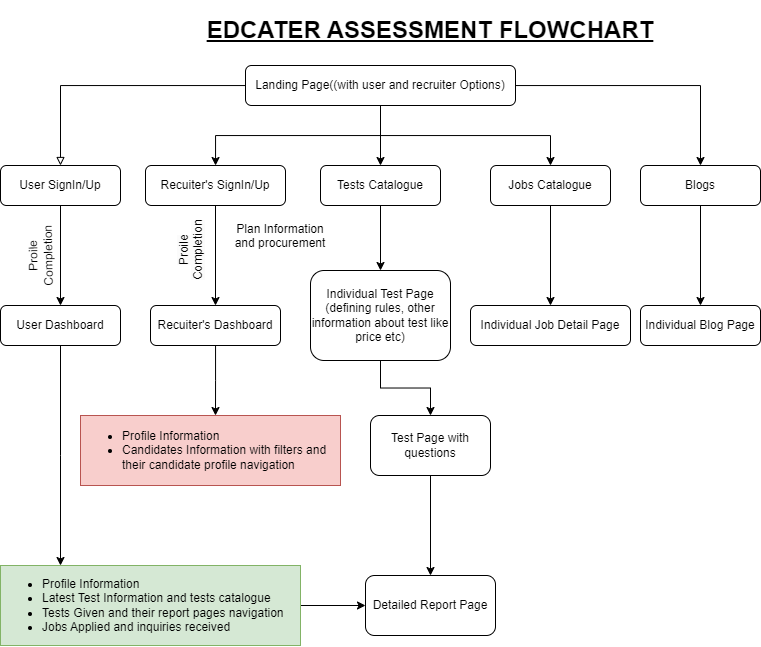

The diagram above was exported from draw.io. Its source (the exported page's mxGraphModel, read from the mxfile embedded in the PNG):
<mxGraphModel dx="1000" dy="1699" grid="1" gridSize="10" guides="1" tooltips="1" connect="1" arrows="1" fold="1" page="1" pageScale="1" pageWidth="827" pageHeight="1169" math="0" shadow="0">
  <root>
    <mxCell id="WIyWlLk6GJQsqaUBKTNV-0" />
    <mxCell id="WIyWlLk6GJQsqaUBKTNV-1" parent="WIyWlLk6GJQsqaUBKTNV-0" />
    <mxCell id="WIyWlLk6GJQsqaUBKTNV-2" value="" style="rounded=0;html=1;jettySize=auto;orthogonalLoop=1;fontSize=11;endArrow=block;endFill=0;strokeWidth=1;shadow=0;labelBackgroundColor=none;edgeStyle=orthogonalEdgeStyle;strokeColor=default;entryX=0.5;entryY=0;entryDx=0;entryDy=0;entryPerimeter=0;" parent="WIyWlLk6GJQsqaUBKTNV-1" source="WIyWlLk6GJQsqaUBKTNV-3" target="VgmIwrOQXUTiSZIp1tYg-3" edge="1">
      <mxGeometry relative="1" as="geometry">
        <mxPoint x="60" y="150" as="targetPoint" />
        <Array as="points">
          <mxPoint x="60" y="80" />
        </Array>
      </mxGeometry>
    </mxCell>
    <mxCell id="VgmIwrOQXUTiSZIp1tYg-12" value="" style="edgeStyle=orthogonalEdgeStyle;rounded=0;orthogonalLoop=1;jettySize=auto;html=1;" edge="1" parent="WIyWlLk6GJQsqaUBKTNV-1" source="WIyWlLk6GJQsqaUBKTNV-3" target="VgmIwrOQXUTiSZIp1tYg-11">
      <mxGeometry relative="1" as="geometry" />
    </mxCell>
    <mxCell id="VgmIwrOQXUTiSZIp1tYg-14" value="" style="edgeStyle=orthogonalEdgeStyle;rounded=0;orthogonalLoop=1;jettySize=auto;html=1;" edge="1" parent="WIyWlLk6GJQsqaUBKTNV-1" source="WIyWlLk6GJQsqaUBKTNV-3" target="VgmIwrOQXUTiSZIp1tYg-13">
      <mxGeometry relative="1" as="geometry" />
    </mxCell>
    <mxCell id="VgmIwrOQXUTiSZIp1tYg-18" value="" style="edgeStyle=orthogonalEdgeStyle;rounded=0;orthogonalLoop=1;jettySize=auto;html=1;" edge="1" parent="WIyWlLk6GJQsqaUBKTNV-1" source="WIyWlLk6GJQsqaUBKTNV-3" target="VgmIwrOQXUTiSZIp1tYg-17">
      <mxGeometry relative="1" as="geometry" />
    </mxCell>
    <mxCell id="VgmIwrOQXUTiSZIp1tYg-25" value="" style="edgeStyle=orthogonalEdgeStyle;rounded=0;orthogonalLoop=1;jettySize=auto;html=1;" edge="1" parent="WIyWlLk6GJQsqaUBKTNV-1" source="WIyWlLk6GJQsqaUBKTNV-3" target="VgmIwrOQXUTiSZIp1tYg-24">
      <mxGeometry relative="1" as="geometry" />
    </mxCell>
    <mxCell id="WIyWlLk6GJQsqaUBKTNV-3" value="Landing Page((with user and recruiter Options)" style="rounded=1;whiteSpace=wrap;html=1;fontSize=12;glass=0;strokeWidth=1;shadow=0;" parent="WIyWlLk6GJQsqaUBKTNV-1" vertex="1">
      <mxGeometry x="245" y="60" width="270" height="40" as="geometry" />
    </mxCell>
    <mxCell id="WIyWlLk6GJQsqaUBKTNV-9" value="Yes" style="edgeStyle=orthogonalEdgeStyle;rounded=0;html=1;jettySize=auto;orthogonalLoop=1;fontSize=11;endArrow=block;endFill=0;endSize=8;strokeWidth=1;shadow=0;labelBackgroundColor=none;" parent="WIyWlLk6GJQsqaUBKTNV-1" source="WIyWlLk6GJQsqaUBKTNV-10" edge="1">
      <mxGeometry y="10" relative="1" as="geometry">
        <mxPoint as="offset" />
        <mxPoint x="320" y="330" as="targetPoint" />
      </mxGeometry>
    </mxCell>
    <mxCell id="VgmIwrOQXUTiSZIp1tYg-5" value="" style="edgeStyle=orthogonalEdgeStyle;rounded=0;orthogonalLoop=1;jettySize=auto;html=1;" edge="1" parent="WIyWlLk6GJQsqaUBKTNV-1" source="WIyWlLk6GJQsqaUBKTNV-11">
      <mxGeometry relative="1" as="geometry">
        <mxPoint x="220" y="350" as="targetPoint" />
      </mxGeometry>
    </mxCell>
    <mxCell id="VgmIwrOQXUTiSZIp1tYg-0" value="&lt;h1&gt;&lt;u&gt;EDCATER ASSESSMENT FLOWCHART&lt;/u&gt;&lt;/h1&gt;" style="text;strokeColor=none;align=center;fillColor=none;html=1;verticalAlign=middle;whiteSpace=wrap;rounded=0;" vertex="1" parent="WIyWlLk6GJQsqaUBKTNV-1">
      <mxGeometry x="190" y="10" width="480" height="30" as="geometry" />
    </mxCell>
    <mxCell id="VgmIwrOQXUTiSZIp1tYg-20" value="" style="edgeStyle=orthogonalEdgeStyle;rounded=0;orthogonalLoop=1;jettySize=auto;html=1;verticalAlign=middle;" edge="1" parent="WIyWlLk6GJQsqaUBKTNV-1" source="VgmIwrOQXUTiSZIp1tYg-3" target="VgmIwrOQXUTiSZIp1tYg-19">
      <mxGeometry relative="1" as="geometry" />
    </mxCell>
    <mxCell id="VgmIwrOQXUTiSZIp1tYg-3" value="User SignIn/Up" style="rounded=1;whiteSpace=wrap;html=1;" vertex="1" parent="WIyWlLk6GJQsqaUBKTNV-1">
      <mxGeometry y="160" width="120" height="40" as="geometry" />
    </mxCell>
    <mxCell id="VgmIwrOQXUTiSZIp1tYg-39" value="" style="edgeStyle=orthogonalEdgeStyle;rounded=0;orthogonalLoop=1;jettySize=auto;html=1;" edge="1" parent="WIyWlLk6GJQsqaUBKTNV-1" source="VgmIwrOQXUTiSZIp1tYg-11" target="VgmIwrOQXUTiSZIp1tYg-38">
      <mxGeometry relative="1" as="geometry" />
    </mxCell>
    <mxCell id="VgmIwrOQXUTiSZIp1tYg-11" value="Recuiter's SignIn/Up" style="whiteSpace=wrap;html=1;rounded=1;glass=0;strokeWidth=1;shadow=0;" vertex="1" parent="WIyWlLk6GJQsqaUBKTNV-1">
      <mxGeometry x="145" y="160" width="140" height="40" as="geometry" />
    </mxCell>
    <mxCell id="VgmIwrOQXUTiSZIp1tYg-42" value="" style="edgeStyle=orthogonalEdgeStyle;rounded=0;orthogonalLoop=1;jettySize=auto;html=1;" edge="1" parent="WIyWlLk6GJQsqaUBKTNV-1" source="VgmIwrOQXUTiSZIp1tYg-13" target="VgmIwrOQXUTiSZIp1tYg-41">
      <mxGeometry relative="1" as="geometry" />
    </mxCell>
    <mxCell id="VgmIwrOQXUTiSZIp1tYg-13" value="Tests Catalogue" style="whiteSpace=wrap;html=1;rounded=1;glass=0;strokeWidth=1;shadow=0;" vertex="1" parent="WIyWlLk6GJQsqaUBKTNV-1">
      <mxGeometry x="320" y="160" width="120" height="40" as="geometry" />
    </mxCell>
    <mxCell id="VgmIwrOQXUTiSZIp1tYg-36" value="" style="edgeStyle=orthogonalEdgeStyle;rounded=0;orthogonalLoop=1;jettySize=auto;html=1;" edge="1" parent="WIyWlLk6GJQsqaUBKTNV-1" source="VgmIwrOQXUTiSZIp1tYg-17" target="VgmIwrOQXUTiSZIp1tYg-35">
      <mxGeometry relative="1" as="geometry" />
    </mxCell>
    <mxCell id="VgmIwrOQXUTiSZIp1tYg-17" value="Jobs Catalogue" style="whiteSpace=wrap;html=1;rounded=1;glass=0;strokeWidth=1;shadow=0;" vertex="1" parent="WIyWlLk6GJQsqaUBKTNV-1">
      <mxGeometry x="490" y="160" width="120" height="40" as="geometry" />
    </mxCell>
    <mxCell id="VgmIwrOQXUTiSZIp1tYg-23" value="" style="edgeStyle=orthogonalEdgeStyle;rounded=0;orthogonalLoop=1;jettySize=auto;html=1;" edge="1" parent="WIyWlLk6GJQsqaUBKTNV-1" source="VgmIwrOQXUTiSZIp1tYg-19" target="VgmIwrOQXUTiSZIp1tYg-21">
      <mxGeometry relative="1" as="geometry">
        <Array as="points">
          <mxPoint x="60" y="450" />
          <mxPoint x="60" y="450" />
        </Array>
      </mxGeometry>
    </mxCell>
    <mxCell id="VgmIwrOQXUTiSZIp1tYg-19" value="User Dashboard" style="whiteSpace=wrap;html=1;rounded=1;" vertex="1" parent="WIyWlLk6GJQsqaUBKTNV-1">
      <mxGeometry y="300" width="120" height="40" as="geometry" />
    </mxCell>
    <mxCell id="VgmIwrOQXUTiSZIp1tYg-53" value="" style="edgeStyle=orthogonalEdgeStyle;rounded=0;orthogonalLoop=1;jettySize=auto;html=1;" edge="1" parent="WIyWlLk6GJQsqaUBKTNV-1" source="VgmIwrOQXUTiSZIp1tYg-21" target="VgmIwrOQXUTiSZIp1tYg-51">
      <mxGeometry relative="1" as="geometry" />
    </mxCell>
    <mxCell id="VgmIwrOQXUTiSZIp1tYg-21" value="&lt;ul&gt;&lt;li&gt;Profile Information&lt;/li&gt;&lt;li&gt;Latest Test Information and tests catalogue&lt;/li&gt;&lt;li&gt;Tests Given and their report pages navigation&lt;/li&gt;&lt;li&gt;Jobs Applied and inquiries received&lt;/li&gt;&lt;/ul&gt;" style="text;strokeColor=#82b366;align=left;fillColor=#d5e8d4;html=1;verticalAlign=middle;whiteSpace=wrap;rounded=0;" vertex="1" parent="WIyWlLk6GJQsqaUBKTNV-1">
      <mxGeometry y="560" width="300" height="80" as="geometry" />
    </mxCell>
    <mxCell id="VgmIwrOQXUTiSZIp1tYg-58" value="" style="edgeStyle=orthogonalEdgeStyle;rounded=0;orthogonalLoop=1;jettySize=auto;html=1;" edge="1" parent="WIyWlLk6GJQsqaUBKTNV-1" source="VgmIwrOQXUTiSZIp1tYg-24" target="VgmIwrOQXUTiSZIp1tYg-57">
      <mxGeometry relative="1" as="geometry" />
    </mxCell>
    <mxCell id="VgmIwrOQXUTiSZIp1tYg-24" value="Blogs" style="whiteSpace=wrap;html=1;rounded=1;glass=0;strokeWidth=1;shadow=0;" vertex="1" parent="WIyWlLk6GJQsqaUBKTNV-1">
      <mxGeometry x="640" y="160" width="120" height="40" as="geometry" />
    </mxCell>
    <mxCell id="VgmIwrOQXUTiSZIp1tYg-26" value="Proile Completion" style="text;strokeColor=none;align=center;fillColor=none;html=1;verticalAlign=middle;whiteSpace=wrap;rounded=0;rotation=-91;" vertex="1" parent="WIyWlLk6GJQsqaUBKTNV-1">
      <mxGeometry x="-4.74" y="235" width="90" height="30" as="geometry" />
    </mxCell>
    <mxCell id="VgmIwrOQXUTiSZIp1tYg-35" value="Individual Job Detail Page" style="whiteSpace=wrap;html=1;rounded=1;glass=0;strokeWidth=1;shadow=0;" vertex="1" parent="WIyWlLk6GJQsqaUBKTNV-1">
      <mxGeometry x="470" y="300" width="160" height="40" as="geometry" />
    </mxCell>
    <mxCell id="VgmIwrOQXUTiSZIp1tYg-47" value="" style="edgeStyle=orthogonalEdgeStyle;rounded=0;orthogonalLoop=1;jettySize=auto;html=1;" edge="1" parent="WIyWlLk6GJQsqaUBKTNV-1" source="VgmIwrOQXUTiSZIp1tYg-38">
      <mxGeometry relative="1" as="geometry">
        <mxPoint x="215" y="410" as="targetPoint" />
      </mxGeometry>
    </mxCell>
    <mxCell id="VgmIwrOQXUTiSZIp1tYg-38" value="Recuiter's&amp;nbsp;Dashboard" style="whiteSpace=wrap;html=1;rounded=1;glass=0;strokeWidth=1;shadow=0;" vertex="1" parent="WIyWlLk6GJQsqaUBKTNV-1">
      <mxGeometry x="150" y="300" width="130" height="40" as="geometry" />
    </mxCell>
    <mxCell id="VgmIwrOQXUTiSZIp1tYg-40" value="&lt;span style=&quot;color: rgb(0, 0, 0); font-family: Helvetica; font-size: 12px; font-style: normal; font-variant-ligatures: normal; font-variant-caps: normal; font-weight: 400; letter-spacing: normal; orphans: 2; text-indent: 0px; text-transform: none; widows: 2; word-spacing: 0px; -webkit-text-stroke-width: 0px; white-space: normal; background-color: rgb(251, 251, 251); text-decoration-thickness: initial; text-decoration-style: initial; text-decoration-color: initial; float: none; display: inline !important;&quot;&gt;Proile Completion&lt;/span&gt;" style="text;whiteSpace=wrap;html=1;rotation=270;align=center;" vertex="1" parent="WIyWlLk6GJQsqaUBKTNV-1">
      <mxGeometry x="150" y="225" width="80" height="40" as="geometry" />
    </mxCell>
    <mxCell id="VgmIwrOQXUTiSZIp1tYg-50" value="" style="edgeStyle=orthogonalEdgeStyle;rounded=0;orthogonalLoop=1;jettySize=auto;html=1;" edge="1" parent="WIyWlLk6GJQsqaUBKTNV-1" source="VgmIwrOQXUTiSZIp1tYg-41" target="VgmIwrOQXUTiSZIp1tYg-49">
      <mxGeometry relative="1" as="geometry" />
    </mxCell>
    <mxCell id="VgmIwrOQXUTiSZIp1tYg-41" value="Individual Test Page&lt;div&gt;(defining rules, other information about test like price etc)&lt;/div&gt;" style="whiteSpace=wrap;html=1;rounded=1;glass=0;strokeWidth=1;shadow=0;" vertex="1" parent="WIyWlLk6GJQsqaUBKTNV-1">
      <mxGeometry x="310" y="265" width="140" height="90" as="geometry" />
    </mxCell>
    <mxCell id="VgmIwrOQXUTiSZIp1tYg-48" value="&lt;ul&gt;&lt;li&gt;Profile Information&lt;/li&gt;&lt;li&gt;Candidates Information with filters and their candidate profile navigation&lt;/li&gt;&lt;/ul&gt;" style="text;align=left;html=1;verticalAlign=middle;whiteSpace=wrap;rounded=0;fillColor=#f8cecc;strokeColor=#b85450;" vertex="1" parent="WIyWlLk6GJQsqaUBKTNV-1">
      <mxGeometry x="80" y="410" width="260" height="70" as="geometry" />
    </mxCell>
    <mxCell id="VgmIwrOQXUTiSZIp1tYg-52" value="" style="edgeStyle=orthogonalEdgeStyle;rounded=0;orthogonalLoop=1;jettySize=auto;html=1;" edge="1" parent="WIyWlLk6GJQsqaUBKTNV-1" source="VgmIwrOQXUTiSZIp1tYg-49" target="VgmIwrOQXUTiSZIp1tYg-51">
      <mxGeometry relative="1" as="geometry" />
    </mxCell>
    <mxCell id="VgmIwrOQXUTiSZIp1tYg-49" value="Test Page with questions" style="whiteSpace=wrap;html=1;rounded=1;glass=0;strokeWidth=1;shadow=0;" vertex="1" parent="WIyWlLk6GJQsqaUBKTNV-1">
      <mxGeometry x="370" y="410" width="120" height="60" as="geometry" />
    </mxCell>
    <mxCell id="VgmIwrOQXUTiSZIp1tYg-51" value="Detailed Report Page" style="whiteSpace=wrap;html=1;rounded=1;glass=0;strokeWidth=1;shadow=0;" vertex="1" parent="WIyWlLk6GJQsqaUBKTNV-1">
      <mxGeometry x="365" y="570" width="130" height="60" as="geometry" />
    </mxCell>
    <UserObject label="Plan Information and procurement" link="https://app.diagrams.net/" id="VgmIwrOQXUTiSZIp1tYg-56">
      <mxCell style="text;whiteSpace=wrap;align=center;rotation=0;" vertex="1" parent="WIyWlLk6GJQsqaUBKTNV-1">
        <mxGeometry x="230" y="210" width="100" height="40" as="geometry" />
      </mxCell>
    </UserObject>
    <mxCell id="VgmIwrOQXUTiSZIp1tYg-57" value="Individual Blog Page" style="whiteSpace=wrap;html=1;rounded=1;glass=0;strokeWidth=1;shadow=0;" vertex="1" parent="WIyWlLk6GJQsqaUBKTNV-1">
      <mxGeometry x="640" y="300" width="120" height="40" as="geometry" />
    </mxCell>
  </root>
</mxGraphModel>